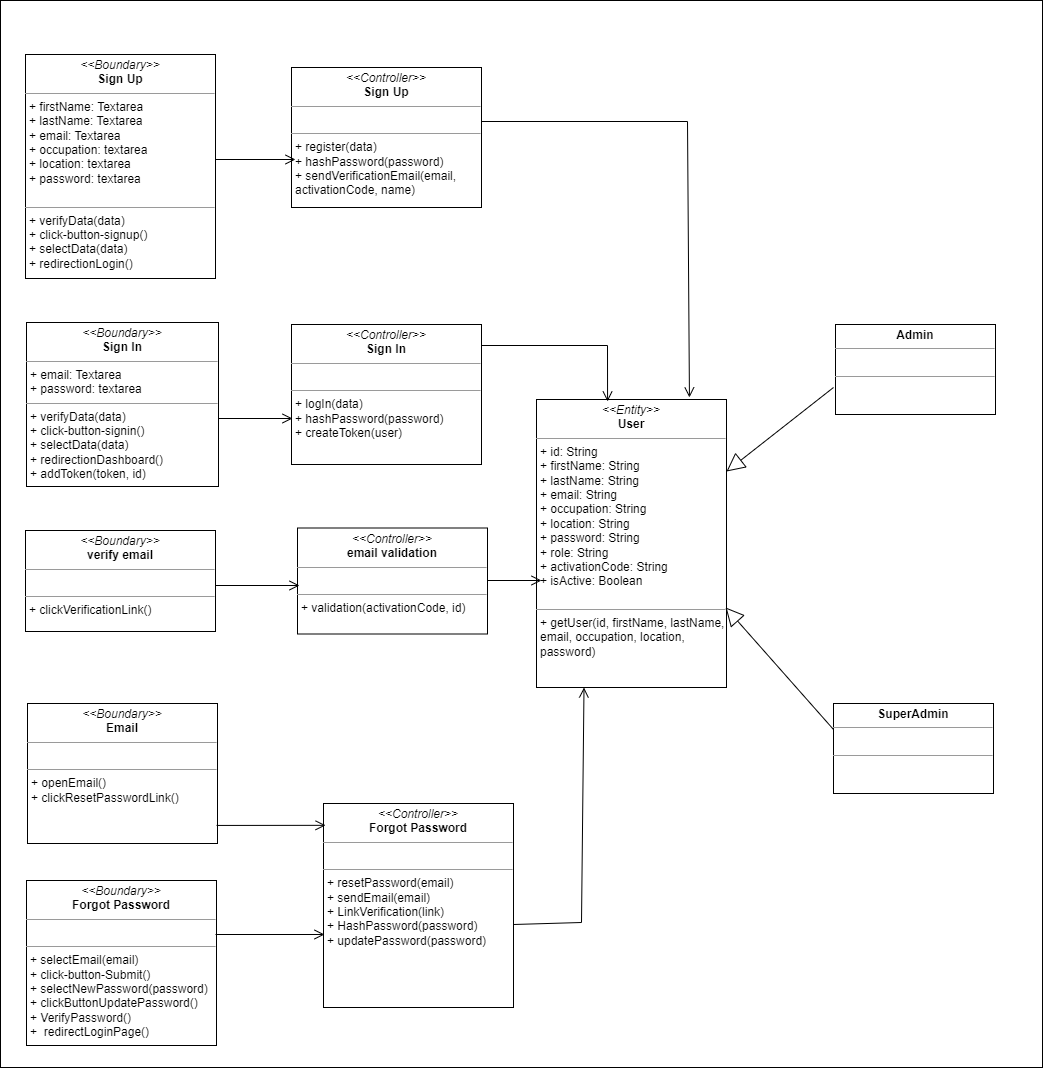

The diagram above was exported from draw.io. Its source (the exported page's mxGraphModel, read from the mxfile embedded in the PNG):
<mxGraphModel dx="1434" dy="782" grid="0" gridSize="10" guides="1" tooltips="1" connect="1" arrows="1" fold="1" page="0" pageScale="1" pageWidth="827" pageHeight="1169" math="0" shadow="0">
  <root>
    <mxCell id="WIyWlLk6GJQsqaUBKTNV-0" />
    <mxCell id="WIyWlLk6GJQsqaUBKTNV-1" parent="WIyWlLk6GJQsqaUBKTNV-0" />
    <mxCell id="fSvT3mTccZhPHtpPFXjh-1" value="" style="rounded=0;whiteSpace=wrap;html=1;" parent="WIyWlLk6GJQsqaUBKTNV-1" vertex="1">
      <mxGeometry x="25" y="17" width="1042" height="1067" as="geometry" />
    </mxCell>
    <mxCell id="fSvT3mTccZhPHtpPFXjh-2" value="&lt;p style=&quot;margin:0px;margin-top:4px;text-align:center;&quot;&gt;&lt;i&gt;&amp;lt;&amp;lt;Boundary&amp;gt;&amp;gt;&lt;/i&gt;&lt;br&gt;&lt;b&gt;Sign Up&lt;/b&gt;&lt;/p&gt;&lt;hr size=&quot;1&quot;&gt;&lt;p style=&quot;margin:0px;margin-left:4px;&quot;&gt;+ firstName: Textarea&lt;br&gt;+ lastName: Textarea&lt;/p&gt;&lt;p style=&quot;margin:0px;margin-left:4px;&quot;&gt;+ email: Textarea&lt;/p&gt;&lt;p style=&quot;margin:0px;margin-left:4px;&quot;&gt;+ occupation: textarea&lt;/p&gt;&lt;p style=&quot;margin:0px;margin-left:4px;&quot;&gt;+ location: textarea&lt;/p&gt;&lt;p style=&quot;margin:0px;margin-left:4px;&quot;&gt;+ password: textarea&lt;/p&gt;&lt;p style=&quot;margin:0px;margin-left:4px;&quot;&gt;&lt;br&gt;&lt;/p&gt;&lt;hr size=&quot;1&quot;&gt;&lt;p style=&quot;margin:0px;margin-left:4px;&quot;&gt;+ verifyData(data)&lt;br&gt;+ click-button-signup()&lt;/p&gt;&lt;p style=&quot;margin:0px;margin-left:4px;&quot;&gt;+ selectData(data)&lt;/p&gt;&lt;p style=&quot;margin:0px;margin-left:4px;&quot;&gt;+ redirectionLogin()&lt;/p&gt;" style="verticalAlign=top;align=left;overflow=fill;fontSize=12;fontFamily=Helvetica;html=1;whiteSpace=wrap;" parent="WIyWlLk6GJQsqaUBKTNV-1" vertex="1">
      <mxGeometry x="50" y="71" width="190" height="224" as="geometry" />
    </mxCell>
    <mxCell id="fSvT3mTccZhPHtpPFXjh-3" value="&lt;p style=&quot;margin:0px;margin-top:4px;text-align:center;&quot;&gt;&lt;i style=&quot;border-color: var(--border-color);&quot;&gt;&amp;lt;&amp;lt;Boundary&amp;gt;&amp;gt;&lt;/i&gt;&lt;br&gt;&lt;b&gt;Forgot Password&lt;/b&gt;&lt;/p&gt;&lt;hr size=&quot;1&quot;&gt;&lt;p style=&quot;margin:0px;margin-left:4px;&quot;&gt;&lt;br&gt;&lt;/p&gt;&lt;hr size=&quot;1&quot;&gt;&lt;p style=&quot;margin:0px;margin-left:4px;&quot;&gt;+ selectEmail(email)&lt;/p&gt;&lt;p style=&quot;margin:0px;margin-left:4px;&quot;&gt;+ click-button-Submit()&lt;/p&gt;&lt;p style=&quot;margin:0px;margin-left:4px;&quot;&gt;+ selectNewPassword(password)&lt;/p&gt;&lt;p style=&quot;margin:0px;margin-left:4px;&quot;&gt;+ clickButtonUpdatePassword()&lt;/p&gt;&lt;p style=&quot;margin:0px;margin-left:4px;&quot;&gt;+ VerifyPassword()&lt;/p&gt;&lt;p style=&quot;margin:0px;margin-left:4px;&quot;&gt;+&amp;nbsp; redirectLoginPage()&lt;br&gt;&lt;/p&gt;" style="verticalAlign=top;align=left;overflow=fill;fontSize=12;fontFamily=Helvetica;html=1;whiteSpace=wrap;" parent="WIyWlLk6GJQsqaUBKTNV-1" vertex="1">
      <mxGeometry x="51" y="897" width="190" height="165" as="geometry" />
    </mxCell>
    <mxCell id="fSvT3mTccZhPHtpPFXjh-4" value="&lt;p style=&quot;margin:0px;margin-top:4px;text-align:center;&quot;&gt;&lt;i style=&quot;border-color: var(--border-color);&quot;&gt;&amp;lt;&amp;lt;Boundary&amp;gt;&amp;gt;&lt;/i&gt;&lt;br&gt;&lt;b&gt;Email&lt;/b&gt;&lt;/p&gt;&lt;hr size=&quot;1&quot;&gt;&lt;p style=&quot;margin:0px;margin-left:4px;&quot;&gt;&lt;br&gt;&lt;/p&gt;&lt;hr size=&quot;1&quot;&gt;&lt;p style=&quot;margin:0px;margin-left:4px;&quot;&gt;+ openEmail()&lt;br&gt;+ clickResetPasswordLink()&lt;/p&gt;" style="verticalAlign=top;align=left;overflow=fill;fontSize=12;fontFamily=Helvetica;html=1;whiteSpace=wrap;" parent="WIyWlLk6GJQsqaUBKTNV-1" vertex="1">
      <mxGeometry x="52" y="720" width="190" height="140" as="geometry" />
    </mxCell>
    <mxCell id="fSvT3mTccZhPHtpPFXjh-5" value="&lt;p style=&quot;margin:0px;margin-top:4px;text-align:center;&quot;&gt;&lt;i style=&quot;border-color: var(--border-color);&quot;&gt;&amp;lt;&amp;lt;Boundary&amp;gt;&amp;gt;&lt;/i&gt;&lt;br&gt;&lt;b&gt;verify email&lt;/b&gt;&lt;/p&gt;&lt;hr size=&quot;1&quot;&gt;&lt;p style=&quot;margin:0px;margin-left:4px;&quot;&gt;&lt;br&gt;&lt;/p&gt;&lt;hr size=&quot;1&quot;&gt;&lt;p style=&quot;margin:0px;margin-left:4px;&quot;&gt;+ clickVerificationLink()&lt;br&gt;&lt;/p&gt;" style="verticalAlign=top;align=left;overflow=fill;fontSize=12;fontFamily=Helvetica;html=1;whiteSpace=wrap;" parent="WIyWlLk6GJQsqaUBKTNV-1" vertex="1">
      <mxGeometry x="50" y="547" width="190" height="101" as="geometry" />
    </mxCell>
    <mxCell id="fSvT3mTccZhPHtpPFXjh-9" value="&lt;p style=&quot;margin:0px;margin-top:4px;text-align:center;&quot;&gt;&lt;i&gt;&amp;lt;&amp;lt;Controller&amp;gt;&amp;gt;&lt;/i&gt;&lt;br&gt;&lt;b&gt;Sign Up&lt;/b&gt;&lt;/p&gt;&lt;hr size=&quot;1&quot;&gt;&lt;p style=&quot;margin:0px;margin-left:4px;&quot;&gt;&lt;br&gt;&lt;/p&gt;&lt;hr size=&quot;1&quot;&gt;&lt;p style=&quot;margin:0px;margin-left:4px;&quot;&gt;+ register(data)&lt;br&gt;+ hashPassword(password)&lt;/p&gt;&lt;p style=&quot;margin:0px;margin-left:4px;&quot;&gt;+ sendVerificationEmail(email, activationCode, name)&lt;/p&gt;" style="verticalAlign=top;align=left;overflow=fill;fontSize=12;fontFamily=Helvetica;html=1;whiteSpace=wrap;" parent="WIyWlLk6GJQsqaUBKTNV-1" vertex="1">
      <mxGeometry x="316" y="84" width="190" height="140" as="geometry" />
    </mxCell>
    <mxCell id="fSvT3mTccZhPHtpPFXjh-18" value="&lt;p style=&quot;margin:0px;margin-top:4px;text-align:center;&quot;&gt;&lt;i&gt;&amp;lt;&amp;lt;Entity&amp;gt;&amp;gt;&lt;/i&gt;&lt;br&gt;&lt;b&gt;User&lt;/b&gt;&lt;/p&gt;&lt;hr size=&quot;1&quot;&gt;&lt;p style=&quot;margin:0px;margin-left:4px;&quot;&gt;+ id: String&lt;/p&gt;&lt;p style=&quot;margin:0px;margin-left:4px;&quot;&gt;+ firstName: String&lt;/p&gt;&lt;p style=&quot;margin:0px;margin-left:4px;&quot;&gt;+ lastName: String&lt;/p&gt;&lt;p style=&quot;border-color: var(--border-color); margin: 0px 0px 0px 4px;&quot;&gt;+ email: String&lt;/p&gt;&lt;p style=&quot;border-color: var(--border-color); margin: 0px 0px 0px 4px;&quot;&gt;+ occupation: String&lt;/p&gt;&lt;p style=&quot;border-color: var(--border-color); margin: 0px 0px 0px 4px;&quot;&gt;+ location: String&lt;/p&gt;&lt;p style=&quot;border-color: var(--border-color); margin: 0px 0px 0px 4px;&quot;&gt;+ password: String&lt;/p&gt;&lt;p style=&quot;border-color: var(--border-color); margin: 0px 0px 0px 4px;&quot;&gt;+ role: String&lt;/p&gt;&lt;p style=&quot;border-color: var(--border-color); margin: 0px 0px 0px 4px;&quot;&gt;+ activationCode: String&lt;br&gt;&lt;/p&gt;&lt;p style=&quot;border-color: var(--border-color); margin: 0px 0px 0px 4px;&quot;&gt;+ isActive: Boolean&lt;/p&gt;&lt;p style=&quot;border-color: var(--border-color); margin: 0px 0px 0px 4px;&quot;&gt;&lt;br&gt;&lt;/p&gt;&lt;hr size=&quot;1&quot;&gt;&lt;p style=&quot;margin:0px;margin-left:4px;&quot;&gt;+ getUser(id, firstName, lastName, email, occupation, location, password)&lt;/p&gt;" style="verticalAlign=top;align=left;overflow=fill;fontSize=12;fontFamily=Helvetica;html=1;whiteSpace=wrap;" parent="WIyWlLk6GJQsqaUBKTNV-1" vertex="1">
      <mxGeometry x="561" y="416" width="190" height="288" as="geometry" />
    </mxCell>
    <mxCell id="fSvT3mTccZhPHtpPFXjh-19" value="&lt;p style=&quot;margin:0px;margin-top:4px;text-align:center;&quot;&gt;&lt;i&gt;&amp;lt;&amp;lt;Boundary&amp;gt;&amp;gt;&lt;/i&gt;&lt;br&gt;&lt;b&gt;Sign In&lt;/b&gt;&lt;/p&gt;&lt;hr size=&quot;1&quot;&gt;&lt;p style=&quot;margin:0px;margin-left:4px;&quot;&gt;&lt;span style=&quot;background-color: initial;&quot;&gt;+ email: Textarea&lt;/span&gt;&lt;br&gt;&lt;/p&gt;&lt;p style=&quot;margin:0px;margin-left:4px;&quot;&gt;+ password: textarea&lt;/p&gt;&lt;hr size=&quot;1&quot;&gt;&lt;p style=&quot;margin:0px;margin-left:4px;&quot;&gt;+ verifyData(data)&lt;br&gt;+ click-button-signin()&lt;/p&gt;&lt;p style=&quot;margin:0px;margin-left:4px;&quot;&gt;+ selectData(data)&lt;/p&gt;&lt;p style=&quot;margin:0px;margin-left:4px;&quot;&gt;+ redirectionDashboard()&lt;/p&gt;&lt;p style=&quot;margin:0px;margin-left:4px;&quot;&gt;+ addToken(token, id)&lt;br&gt;&lt;/p&gt;" style="verticalAlign=top;align=left;overflow=fill;fontSize=12;fontFamily=Helvetica;html=1;whiteSpace=wrap;" parent="WIyWlLk6GJQsqaUBKTNV-1" vertex="1">
      <mxGeometry x="51" y="339" width="192" height="164" as="geometry" />
    </mxCell>
    <mxCell id="fSvT3mTccZhPHtpPFXjh-21" value="&lt;p style=&quot;margin:0px;margin-top:4px;text-align:center;&quot;&gt;&lt;i&gt;&amp;lt;&amp;lt;Controller&amp;gt;&amp;gt;&lt;/i&gt;&lt;br&gt;&lt;b&gt;email validation&lt;/b&gt;&lt;/p&gt;&lt;hr size=&quot;1&quot;&gt;&lt;p style=&quot;margin:0px;margin-left:4px;&quot;&gt;&lt;br&gt;&lt;/p&gt;&lt;hr size=&quot;1&quot;&gt;&lt;p style=&quot;margin:0px;margin-left:4px;&quot;&gt;+ validation(activationCode, id)&lt;br&gt;&lt;/p&gt;" style="verticalAlign=top;align=left;overflow=fill;fontSize=12;fontFamily=Helvetica;html=1;whiteSpace=wrap;" parent="WIyWlLk6GJQsqaUBKTNV-1" vertex="1">
      <mxGeometry x="322" y="544.5" width="190" height="106" as="geometry" />
    </mxCell>
    <mxCell id="fSvT3mTccZhPHtpPFXjh-22" value="&lt;p style=&quot;margin:0px;margin-top:4px;text-align:center;&quot;&gt;&lt;i&gt;&amp;lt;&amp;lt;Controller&amp;gt;&amp;gt;&lt;/i&gt;&lt;br&gt;&lt;b&gt;Forgot Password&lt;/b&gt;&lt;/p&gt;&lt;hr size=&quot;1&quot;&gt;&lt;p style=&quot;margin:0px;margin-left:4px;&quot;&gt;&lt;br&gt;&lt;/p&gt;&lt;hr size=&quot;1&quot;&gt;&lt;p style=&quot;margin:0px;margin-left:4px;&quot;&gt;+ resetPassword(email)&lt;br&gt;+ sendEmail(email)&lt;/p&gt;&lt;p style=&quot;margin:0px;margin-left:4px;&quot;&gt;+ LinkVerification(link)&lt;/p&gt;&lt;p style=&quot;margin:0px;margin-left:4px;&quot;&gt;+ HashPassword(password)&lt;/p&gt;&lt;p style=&quot;margin:0px;margin-left:4px;&quot;&gt;+ updatePassword(password)&lt;/p&gt;" style="verticalAlign=top;align=left;overflow=fill;fontSize=12;fontFamily=Helvetica;html=1;whiteSpace=wrap;" parent="WIyWlLk6GJQsqaUBKTNV-1" vertex="1">
      <mxGeometry x="348" y="820" width="190" height="204" as="geometry" />
    </mxCell>
    <mxCell id="fSvT3mTccZhPHtpPFXjh-23" value="" style="endArrow=open;startArrow=none;endFill=0;startFill=0;endSize=8;html=1;verticalAlign=bottom;labelBackgroundColor=none;strokeWidth=1;rounded=0;" parent="WIyWlLk6GJQsqaUBKTNV-1" edge="1">
      <mxGeometry width="160" relative="1" as="geometry">
        <mxPoint x="240" y="176" as="sourcePoint" />
        <mxPoint x="320" y="176" as="targetPoint" />
      </mxGeometry>
    </mxCell>
    <mxCell id="fSvT3mTccZhPHtpPFXjh-29" value="" style="endArrow=open;startArrow=none;endFill=0;startFill=0;endSize=8;html=1;verticalAlign=bottom;labelBackgroundColor=none;strokeWidth=1;rounded=0;" parent="WIyWlLk6GJQsqaUBKTNV-1" edge="1">
      <mxGeometry width="160" relative="1" as="geometry">
        <mxPoint x="243" y="435" as="sourcePoint" />
        <mxPoint x="317" y="435" as="targetPoint" />
      </mxGeometry>
    </mxCell>
    <mxCell id="fSvT3mTccZhPHtpPFXjh-30" value="" style="endArrow=open;startArrow=none;endFill=0;startFill=0;endSize=8;html=1;verticalAlign=bottom;labelBackgroundColor=none;strokeWidth=1;rounded=0;" parent="WIyWlLk6GJQsqaUBKTNV-1" edge="1">
      <mxGeometry width="160" relative="1" as="geometry">
        <mxPoint x="240" y="602" as="sourcePoint" />
        <mxPoint x="324" y="602" as="targetPoint" />
      </mxGeometry>
    </mxCell>
    <mxCell id="fSvT3mTccZhPHtpPFXjh-32" value="" style="endArrow=open;startArrow=none;endFill=0;startFill=0;endSize=8;html=1;verticalAlign=bottom;labelBackgroundColor=none;strokeWidth=1;rounded=0;exitX=0.995;exitY=0.871;exitDx=0;exitDy=0;exitPerimeter=0;entryX=0.011;entryY=0.107;entryDx=0;entryDy=0;entryPerimeter=0;" parent="WIyWlLk6GJQsqaUBKTNV-1" source="fSvT3mTccZhPHtpPFXjh-4" target="fSvT3mTccZhPHtpPFXjh-22" edge="1">
      <mxGeometry width="160" relative="1" as="geometry">
        <mxPoint x="248" y="843" as="sourcePoint" />
        <mxPoint x="322" y="843" as="targetPoint" />
      </mxGeometry>
    </mxCell>
    <mxCell id="fSvT3mTccZhPHtpPFXjh-33" value="" style="endArrow=open;startArrow=none;endFill=0;startFill=0;endSize=8;html=1;verticalAlign=bottom;labelBackgroundColor=none;strokeWidth=1;rounded=0;exitX=0.995;exitY=0.871;exitDx=0;exitDy=0;exitPerimeter=0;entryX=0.011;entryY=0.107;entryDx=0;entryDy=0;entryPerimeter=0;" parent="WIyWlLk6GJQsqaUBKTNV-1" edge="1">
      <mxGeometry width="160" relative="1" as="geometry">
        <mxPoint x="240" y="951" as="sourcePoint" />
        <mxPoint x="349" y="951" as="targetPoint" />
      </mxGeometry>
    </mxCell>
    <mxCell id="fSvT3mTccZhPHtpPFXjh-34" value="" style="endArrow=open;startArrow=none;endFill=0;startFill=0;endSize=8;html=1;verticalAlign=bottom;labelBackgroundColor=none;strokeWidth=1;rounded=0;exitX=0.995;exitY=0.871;exitDx=0;exitDy=0;exitPerimeter=0;entryX=0.25;entryY=1;entryDx=0;entryDy=0;" parent="WIyWlLk6GJQsqaUBKTNV-1" target="fSvT3mTccZhPHtpPFXjh-18" edge="1">
      <mxGeometry width="160" relative="1" as="geometry">
        <mxPoint x="538" y="941" as="sourcePoint" />
        <mxPoint x="647" y="941" as="targetPoint" />
        <Array as="points">
          <mxPoint x="606" y="939" />
        </Array>
      </mxGeometry>
    </mxCell>
    <mxCell id="fSvT3mTccZhPHtpPFXjh-35" value="" style="endArrow=open;startArrow=none;endFill=0;startFill=0;endSize=8;html=1;verticalAlign=bottom;labelBackgroundColor=none;strokeWidth=1;rounded=0;" parent="WIyWlLk6GJQsqaUBKTNV-1" edge="1">
      <mxGeometry width="160" relative="1" as="geometry">
        <mxPoint x="512" y="597" as="sourcePoint" />
        <mxPoint x="566" y="597" as="targetPoint" />
      </mxGeometry>
    </mxCell>
    <mxCell id="fSvT3mTccZhPHtpPFXjh-36" value="" style="endArrow=open;startArrow=none;endFill=0;startFill=0;endSize=8;html=1;verticalAlign=bottom;labelBackgroundColor=none;strokeWidth=1;rounded=0;entryX=0.374;entryY=0.007;entryDx=0;entryDy=0;entryPerimeter=0;" parent="WIyWlLk6GJQsqaUBKTNV-1" target="fSvT3mTccZhPHtpPFXjh-18" edge="1">
      <mxGeometry width="160" relative="1" as="geometry">
        <mxPoint x="506" y="362" as="sourcePoint" />
        <mxPoint x="704" y="422" as="targetPoint" />
        <Array as="points">
          <mxPoint x="632" y="362" />
        </Array>
      </mxGeometry>
    </mxCell>
    <mxCell id="fSvT3mTccZhPHtpPFXjh-37" value="" style="endArrow=open;startArrow=none;endFill=0;startFill=0;endSize=8;html=1;verticalAlign=bottom;labelBackgroundColor=none;strokeWidth=1;rounded=0;entryX=0.805;entryY=-0.007;entryDx=0;entryDy=0;entryPerimeter=0;" parent="WIyWlLk6GJQsqaUBKTNV-1" target="fSvT3mTccZhPHtpPFXjh-18" edge="1">
      <mxGeometry width="160" relative="1" as="geometry">
        <mxPoint x="506" y="138" as="sourcePoint" />
        <mxPoint x="632" y="194" as="targetPoint" />
        <Array as="points">
          <mxPoint x="712" y="138" />
        </Array>
      </mxGeometry>
    </mxCell>
    <mxCell id="fSvT3mTccZhPHtpPFXjh-38" value="&lt;p style=&quot;margin:0px;margin-top:4px;text-align:center;&quot;&gt;&lt;i&gt;&amp;lt;&amp;lt;Controller&amp;gt;&amp;gt;&lt;/i&gt;&lt;br&gt;&lt;b style=&quot;border-color: var(--border-color);&quot;&gt;Sign In&lt;/b&gt;&lt;br&gt;&lt;/p&gt;&lt;hr size=&quot;1&quot;&gt;&lt;p style=&quot;margin:0px;margin-left:4px;&quot;&gt;&lt;br&gt;&lt;/p&gt;&lt;hr size=&quot;1&quot;&gt;&lt;p style=&quot;border-color: var(--border-color); margin: 0px 0px 0px 4px;&quot;&gt;+ logIn(data)&lt;br style=&quot;border-color: var(--border-color);&quot;&gt;+ hashPassword(password)&lt;/p&gt;&lt;p style=&quot;border-color: var(--border-color); margin: 0px 0px 0px 4px;&quot;&gt;+ createToken(user)&lt;/p&gt;" style="verticalAlign=top;align=left;overflow=fill;fontSize=12;fontFamily=Helvetica;html=1;whiteSpace=wrap;" parent="WIyWlLk6GJQsqaUBKTNV-1" vertex="1">
      <mxGeometry x="316" y="341" width="190" height="140" as="geometry" />
    </mxCell>
    <mxCell id="2kITjF-t24V6wzVcNZNH-1" value="&lt;p style=&quot;margin:0px;margin-top:4px;text-align:center;&quot;&gt;&lt;b&gt;SuperAdmin&lt;/b&gt;&lt;/p&gt;&lt;hr size=&quot;1&quot;&gt;&lt;p style=&quot;margin:0px;margin-left:4px;&quot;&gt;&lt;br&gt;&lt;/p&gt;&lt;hr size=&quot;1&quot;&gt;&lt;p style=&quot;margin:0px;margin-left:4px;&quot;&gt;&lt;br&gt;&lt;/p&gt;" style="verticalAlign=top;align=left;overflow=fill;fontSize=12;fontFamily=Helvetica;html=1;whiteSpace=wrap;" vertex="1" parent="WIyWlLk6GJQsqaUBKTNV-1">
      <mxGeometry x="858" y="720" width="160" height="90" as="geometry" />
    </mxCell>
    <mxCell id="2kITjF-t24V6wzVcNZNH-3" value="&lt;p style=&quot;margin:0px;margin-top:4px;text-align:center;&quot;&gt;&lt;b&gt;Admin&lt;/b&gt;&lt;/p&gt;&lt;hr size=&quot;1&quot;&gt;&lt;p style=&quot;margin:0px;margin-left:4px;&quot;&gt;&lt;br&gt;&lt;/p&gt;&lt;hr size=&quot;1&quot;&gt;&lt;p style=&quot;margin:0px;margin-left:4px;&quot;&gt;&lt;br&gt;&lt;/p&gt;" style="verticalAlign=top;align=left;overflow=fill;fontSize=12;fontFamily=Helvetica;html=1;whiteSpace=wrap;" vertex="1" parent="WIyWlLk6GJQsqaUBKTNV-1">
      <mxGeometry x="860" y="341" width="160" height="90" as="geometry" />
    </mxCell>
    <mxCell id="2kITjF-t24V6wzVcNZNH-4" value="" style="endArrow=block;endSize=16;endFill=0;html=1;rounded=0;entryX=1;entryY=0.25;entryDx=0;entryDy=0;" edge="1" parent="WIyWlLk6GJQsqaUBKTNV-1" target="fSvT3mTccZhPHtpPFXjh-18">
      <mxGeometry width="160" relative="1" as="geometry">
        <mxPoint x="858" y="404" as="sourcePoint" />
        <mxPoint x="1018" y="404" as="targetPoint" />
      </mxGeometry>
    </mxCell>
    <mxCell id="2kITjF-t24V6wzVcNZNH-5" value="" style="endArrow=block;endSize=16;endFill=0;html=1;rounded=0;entryX=0.995;entryY=0.722;entryDx=0;entryDy=0;entryPerimeter=0;" edge="1" parent="WIyWlLk6GJQsqaUBKTNV-1" target="fSvT3mTccZhPHtpPFXjh-18">
      <mxGeometry width="160" relative="1" as="geometry">
        <mxPoint x="858" y="746" as="sourcePoint" />
        <mxPoint x="751" y="830" as="targetPoint" />
      </mxGeometry>
    </mxCell>
  </root>
</mxGraphModel>